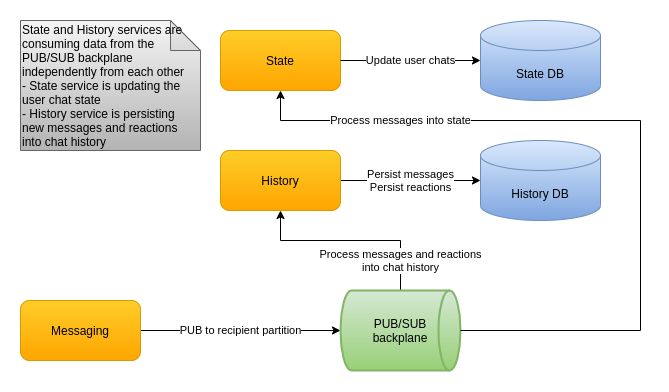

The diagram above was exported from draw.io. Its source (the exported page's mxGraphModel, read from the mxfile embedded in the PNG):
<mxGraphModel dx="1422" dy="923" grid="1" gridSize="10" guides="1" tooltips="1" connect="1" arrows="1" fold="1" page="1" pageScale="1" pageWidth="850" pageHeight="1100" math="0" shadow="0">
  <root>
    <mxCell id="0" />
    <mxCell id="1" parent="0" />
    <mxCell id="4NMri5ObQx2eB0Vx6lmc-16" value="PUB to recipient partition" style="rounded=0;orthogonalLoop=1;jettySize=auto;html=1;entryX=0;entryY=0.5;entryDx=0;entryDy=0;entryPerimeter=0;startArrow=none;startFill=0;exitX=1;exitY=0.5;exitDx=0;exitDy=0;" parent="1" source="4NMri5ObQx2eB0Vx6lmc-4" target="4NMri5ObQx2eB0Vx6lmc-9" edge="1">
      <mxGeometry relative="1" as="geometry">
        <mxPoint as="offset" />
      </mxGeometry>
    </mxCell>
    <mxCell id="4NMri5ObQx2eB0Vx6lmc-4" value="&lt;font style=&quot;font-size: 12px&quot;&gt;Messaging&lt;/font&gt;" style="rounded=1;whiteSpace=wrap;html=1;gradientColor=#ffa500;fillColor=#ffcd28;strokeColor=#d79b00;" parent="1" vertex="1">
      <mxGeometry x="40" y="320" width="120" height="60" as="geometry" />
    </mxCell>
    <mxCell id="Gfm62hS2zhEuvZ2v64Gk-10" value="Process messages and reactions&lt;br&gt;into chat history" style="edgeStyle=orthogonalEdgeStyle;rounded=0;orthogonalLoop=1;jettySize=auto;html=1;entryX=0.5;entryY=1;entryDx=0;entryDy=0;exitX=0.5;exitY=0;exitDx=0;exitDy=0;exitPerimeter=0;" parent="1" source="4NMri5ObQx2eB0Vx6lmc-9" target="ENQS6q1PjWJlhAXhEhIM-1" edge="1">
      <mxGeometry x="-0.7" relative="1" as="geometry">
        <mxPoint as="offset" />
        <Array as="points">
          <mxPoint x="420" y="260" />
          <mxPoint x="300" y="260" />
        </Array>
      </mxGeometry>
    </mxCell>
    <mxCell id="4NMri5ObQx2eB0Vx6lmc-9" value="PUB/SUB&lt;br&gt;backplane" style="strokeWidth=2;html=1;shape=mxgraph.flowchart.direct_data;whiteSpace=wrap;gradientColor=#97d077;fillColor=#d5e8d4;strokeColor=#82b366;" parent="1" vertex="1">
      <mxGeometry x="360" y="310" width="120" height="80" as="geometry" />
    </mxCell>
    <mxCell id="4NMri5ObQx2eB0Vx6lmc-20" value="History DB" style="shape=cylinder3;whiteSpace=wrap;html=1;boundedLbl=1;backgroundOutline=1;size=15;gradientColor=#7ea6e0;fillColor=#dae8fc;strokeColor=#6c8ebf;" parent="1" vertex="1">
      <mxGeometry x="500" y="160" width="120" height="80" as="geometry" />
    </mxCell>
    <mxCell id="4NMri5ObQx2eB0Vx6lmc-25" value="&lt;font style=&quot;font-size: 11px&quot;&gt;Persist messages&lt;br&gt;Persist reactions&lt;br&gt;&lt;/font&gt;" style="rounded=0;orthogonalLoop=1;jettySize=auto;html=1;entryX=0;entryY=0.5;entryDx=0;entryDy=0;entryPerimeter=0;startArrow=none;startFill=0;exitX=1;exitY=0.5;exitDx=0;exitDy=0;" parent="1" source="ENQS6q1PjWJlhAXhEhIM-1" target="4NMri5ObQx2eB0Vx6lmc-20" edge="1">
      <mxGeometry relative="1" as="geometry">
        <mxPoint x="230" y="105" as="sourcePoint" />
        <mxPoint x="460" y="250" as="targetPoint" />
        <mxPoint as="offset" />
        <Array as="points" />
      </mxGeometry>
    </mxCell>
    <mxCell id="ENQS6q1PjWJlhAXhEhIM-1" value="&lt;font style=&quot;font-size: 12px&quot;&gt;History&lt;/font&gt;" style="rounded=1;whiteSpace=wrap;html=1;gradientColor=#ffa500;fillColor=#ffcd28;strokeColor=#d79b00;" parent="1" vertex="1">
      <mxGeometry x="240" y="170" width="120" height="60" as="geometry" />
    </mxCell>
    <mxCell id="8u_ZxKzGpFRI09v13LqC-3" value="State DB" style="shape=cylinder3;whiteSpace=wrap;html=1;boundedLbl=1;backgroundOutline=1;size=15;gradientColor=#7ea6e0;fillColor=#dae8fc;strokeColor=#6c8ebf;" parent="1" vertex="1">
      <mxGeometry x="500" y="40" width="120" height="80" as="geometry" />
    </mxCell>
    <mxCell id="8u_ZxKzGpFRI09v13LqC-4" value="&lt;font style=&quot;font-size: 12px&quot;&gt;State&lt;/font&gt;" style="rounded=1;whiteSpace=wrap;html=1;gradientColor=#ffa500;fillColor=#ffcd28;strokeColor=#d79b00;" parent="1" vertex="1">
      <mxGeometry x="240" y="50" width="120" height="60" as="geometry" />
    </mxCell>
    <mxCell id="8u_ZxKzGpFRI09v13LqC-5" value="Process messages into state" style="edgeStyle=orthogonalEdgeStyle;rounded=0;orthogonalLoop=1;jettySize=auto;html=1;entryX=0.5;entryY=1;entryDx=0;entryDy=0;exitX=1;exitY=0.5;exitDx=0;exitDy=0;exitPerimeter=0;" parent="1" source="4NMri5ObQx2eB0Vx6lmc-9" target="8u_ZxKzGpFRI09v13LqC-4" edge="1">
      <mxGeometry x="0.6154" relative="1" as="geometry">
        <mxPoint as="offset" />
        <Array as="points">
          <mxPoint x="660" y="350" />
          <mxPoint x="660" y="140" />
          <mxPoint x="300" y="140" />
        </Array>
        <mxPoint x="290" y="380" as="sourcePoint" />
        <mxPoint x="150" y="240" as="targetPoint" />
      </mxGeometry>
    </mxCell>
    <mxCell id="8u_ZxKzGpFRI09v13LqC-7" value="&lt;font style=&quot;font-size: 11px&quot;&gt;Update user chats&lt;br&gt;&lt;/font&gt;" style="rounded=0;orthogonalLoop=1;jettySize=auto;html=1;entryX=0;entryY=0.5;entryDx=0;entryDy=0;entryPerimeter=0;startArrow=none;startFill=0;exitX=1;exitY=0.5;exitDx=0;exitDy=0;" parent="1" source="8u_ZxKzGpFRI09v13LqC-4" target="8u_ZxKzGpFRI09v13LqC-3" edge="1">
      <mxGeometry relative="1" as="geometry">
        <mxPoint x="340" y="130" as="sourcePoint" />
        <mxPoint x="420" y="130" as="targetPoint" />
        <mxPoint as="offset" />
        <Array as="points" />
      </mxGeometry>
    </mxCell>
    <mxCell id="O6rn1H-LB7xjsB4d8Ak8-1" value="State and History services are consuming data from the PUB/SUB backplane independently from each other&lt;br&gt;- State service is updating the user chat state&lt;br&gt;- History service is persisting new messages and reactions into chat history" style="shape=note;whiteSpace=wrap;html=1;backgroundOutline=1;darkOpacity=0.05;align=left;gradientColor=#b3b3b3;fillColor=#f5f5f5;strokeColor=#666666;" parent="1" vertex="1">
      <mxGeometry x="40" y="40" width="180" height="130" as="geometry" />
    </mxCell>
  </root>
</mxGraphModel>